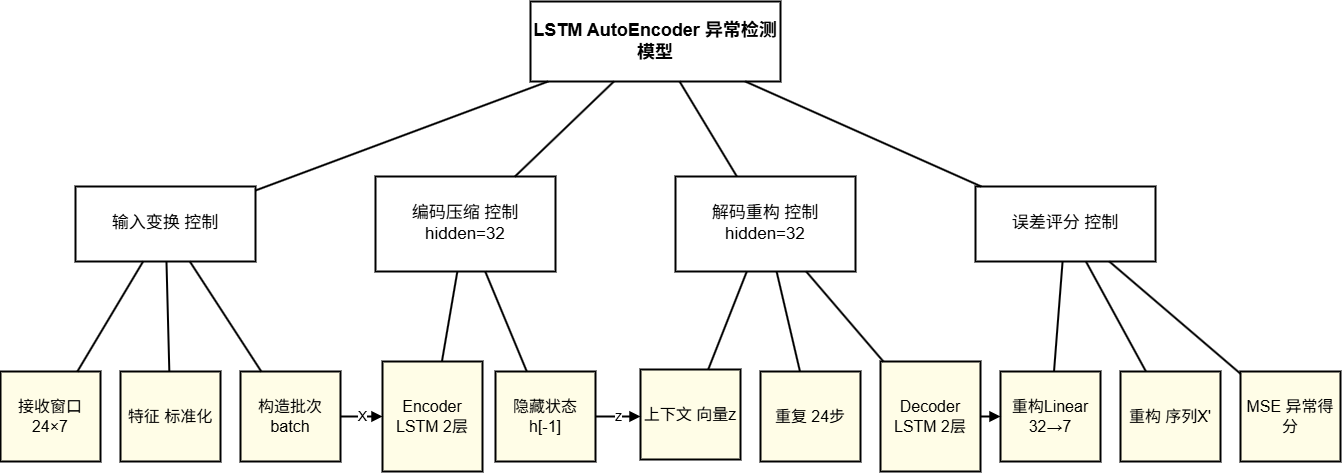

The diagram above was exported from draw.io. Its source (the exported page's mxGraphModel, read from the mxfile embedded in the PNG):
<mxGraphModel dx="2002" dy="1393" grid="1" gridSize="10" guides="1" tooltips="1" connect="1" arrows="1" fold="1" page="1" pageScale="1" pageWidth="1500" pageHeight="900" math="0" shadow="0">
  <root>
    <mxCell id="0" />
    <mxCell id="1" parent="0" />
    <mxCell id="3" parent="1" style="rounded=0;whiteSpace=wrap;html=1;fillColor=#ffffff;strokeColor=#000000;strokeWidth=2;fontSize=18;fontStyle=1;" value="LSTM AutoEncoder 异常检测模型" vertex="1">
      <mxGeometry height="80" width="250" x="613" y="166" as="geometry" />
    </mxCell>
    <mxCell id="4" parent="1" style="rounded=0;whiteSpace=wrap;html=1;fillColor=#ffffff;strokeColor=#000000;strokeWidth=2;fontSize=17;" value="输入变换 控制" vertex="1">
      <mxGeometry height="75" width="180" x="158" y="351" as="geometry" />
    </mxCell>
    <mxCell id="5" parent="1" style="rounded=0;whiteSpace=wrap;html=1;fillColor=#ffffff;strokeColor=#000000;strokeWidth=2;fontSize=17;" value="编码压缩 控制 hidden=32" vertex="1">
      <mxGeometry height="95" width="180" x="458" y="341" as="geometry" />
    </mxCell>
    <mxCell id="6" parent="1" style="rounded=0;whiteSpace=wrap;html=1;fillColor=#ffffff;strokeColor=#000000;strokeWidth=2;fontSize=17;" value="解码重构 控制 hidden=32" vertex="1">
      <mxGeometry height="95" width="180" x="758" y="341" as="geometry" />
    </mxCell>
    <mxCell id="7" parent="1" style="rounded=0;whiteSpace=wrap;html=1;fillColor=#ffffff;strokeColor=#000000;strokeWidth=2;fontSize=17;" value="误差评分 控制" vertex="1">
      <mxGeometry height="75" width="180" x="1058" y="351" as="geometry" />
    </mxCell>
    <mxCell id="8" edge="1" parent="1" source="3" style="endArrow=none;html=1;rounded=0;strokeWidth=2;fontSize=14;" target="4" value="">
      <mxGeometry relative="1" as="geometry" />
    </mxCell>
    <mxCell id="9" edge="1" parent="1" source="3" style="endArrow=none;html=1;rounded=0;strokeWidth=2;fontSize=14;" target="5" value="">
      <mxGeometry relative="1" as="geometry" />
    </mxCell>
    <mxCell id="10" edge="1" parent="1" source="3" style="endArrow=none;html=1;rounded=0;strokeWidth=2;fontSize=14;" target="6" value="">
      <mxGeometry relative="1" as="geometry" />
    </mxCell>
    <mxCell id="11" edge="1" parent="1" source="3" style="endArrow=none;html=1;rounded=0;strokeWidth=2;fontSize=14;" target="7" value="">
      <mxGeometry relative="1" as="geometry" />
    </mxCell>
    <mxCell id="12" parent="1" style="rounded=0;whiteSpace=wrap;html=1;fillColor=#fffde7;strokeColor=#000000;strokeWidth=2;fontSize=16;" value="接收窗口 24×7" vertex="1">
      <mxGeometry height="90" width="100" x="83" y="536" as="geometry" />
    </mxCell>
    <mxCell id="13" parent="1" style="rounded=0;whiteSpace=wrap;html=1;fillColor=#fffde7;strokeColor=#000000;strokeWidth=2;fontSize=16;" value="特征 标准化" vertex="1">
      <mxGeometry height="90" width="100" x="203" y="536" as="geometry" />
    </mxCell>
    <mxCell id="14" parent="1" style="rounded=0;whiteSpace=wrap;html=1;fillColor=#fffde7;strokeColor=#000000;strokeWidth=2;fontSize=16;" value="构造批次 batch" vertex="1">
      <mxGeometry height="90" width="100" x="323" y="536" as="geometry" />
    </mxCell>
    <mxCell id="15" parent="1" style="rounded=0;whiteSpace=wrap;html=1;fillColor=#fffde7;strokeColor=#000000;strokeWidth=2;fontSize=16;" value="Encoder LSTM 2层" vertex="1">
      <mxGeometry height="110" width="100" x="465" y="526" as="geometry" />
    </mxCell>
    <mxCell id="16" parent="1" style="rounded=0;whiteSpace=wrap;html=1;fillColor=#fffde7;strokeColor=#000000;strokeWidth=2;fontSize=16;" value="隐藏状态 h[-1]" vertex="1">
      <mxGeometry height="90" width="100" x="578" y="536" as="geometry" />
    </mxCell>
    <mxCell id="17" parent="1" style="rounded=0;whiteSpace=wrap;html=1;fillColor=#fffde7;strokeColor=#000000;strokeWidth=2;fontSize=16;" value="上下文 向量z" vertex="1">
      <mxGeometry height="90" width="100" x="723" y="534" as="geometry" />
    </mxCell>
    <mxCell id="18" parent="1" style="rounded=0;whiteSpace=wrap;html=1;fillColor=#fffde7;strokeColor=#000000;strokeWidth=2;fontSize=16;" value="重复 24步" vertex="1">
      <mxGeometry height="90" width="100" x="843" y="536" as="geometry" />
    </mxCell>
    <mxCell id="19" parent="1" style="rounded=0;whiteSpace=wrap;html=1;fillColor=#fffde7;strokeColor=#000000;strokeWidth=2;fontSize=16;" value="Decoder LSTM 2层" vertex="1">
      <mxGeometry height="110" width="100" x="963" y="526" as="geometry" />
    </mxCell>
    <mxCell id="20" parent="1" style="rounded=0;whiteSpace=wrap;html=1;fillColor=#fffde7;strokeColor=#000000;strokeWidth=2;fontSize=16;" value="重构Linear 32→7" vertex="1">
      <mxGeometry height="90" width="100" x="1083" y="536" as="geometry" />
    </mxCell>
    <mxCell id="21" parent="1" style="rounded=0;whiteSpace=wrap;html=1;fillColor=#fffde7;strokeColor=#000000;strokeWidth=2;fontSize=16;" value="重构 序列X'" vertex="1">
      <mxGeometry height="90" width="100" x="1203" y="536" as="geometry" />
    </mxCell>
    <mxCell id="22" parent="1" style="rounded=0;whiteSpace=wrap;html=1;fillColor=#fffde7;strokeColor=#000000;strokeWidth=2;fontSize=16;" value="MSE 异常得分" vertex="1">
      <mxGeometry height="90" width="100" x="1323" y="536" as="geometry" />
    </mxCell>
    <mxCell id="23" edge="1" parent="1" source="4" style="endArrow=none;html=1;rounded=0;strokeWidth=2;fontSize=14;" target="12" value="">
      <mxGeometry relative="1" as="geometry" />
    </mxCell>
    <mxCell id="24" edge="1" parent="1" source="4" style="endArrow=none;html=1;rounded=0;strokeWidth=2;fontSize=14;" target="13" value="">
      <mxGeometry relative="1" as="geometry" />
    </mxCell>
    <mxCell id="25" edge="1" parent="1" source="4" style="endArrow=none;html=1;rounded=0;strokeWidth=2;fontSize=14;" target="14" value="">
      <mxGeometry relative="1" as="geometry" />
    </mxCell>
    <mxCell id="26" edge="1" parent="1" source="5" style="endArrow=none;html=1;rounded=0;strokeWidth=2;fontSize=14;" target="15" value="">
      <mxGeometry relative="1" as="geometry" />
    </mxCell>
    <mxCell id="27" edge="1" parent="1" source="5" style="endArrow=none;html=1;rounded=0;strokeWidth=2;fontSize=14;" target="16" value="">
      <mxGeometry relative="1" as="geometry" />
    </mxCell>
    <mxCell id="28" edge="1" parent="1" source="6" style="endArrow=none;html=1;rounded=0;strokeWidth=2;fontSize=14;" target="17" value="">
      <mxGeometry relative="1" as="geometry" />
    </mxCell>
    <mxCell id="29" edge="1" parent="1" source="6" style="endArrow=none;html=1;rounded=0;strokeWidth=2;fontSize=14;" target="18" value="">
      <mxGeometry relative="1" as="geometry" />
    </mxCell>
    <mxCell id="30" edge="1" parent="1" source="6" style="endArrow=none;html=1;rounded=0;strokeWidth=2;fontSize=14;" target="19" value="">
      <mxGeometry relative="1" as="geometry" />
    </mxCell>
    <mxCell id="31" edge="1" parent="1" source="7" style="endArrow=none;html=1;rounded=0;strokeWidth=2;fontSize=14;" target="20" value="">
      <mxGeometry relative="1" as="geometry" />
    </mxCell>
    <mxCell id="32" edge="1" parent="1" source="7" style="endArrow=none;html=1;rounded=0;strokeWidth=2;fontSize=14;" target="21" value="">
      <mxGeometry relative="1" as="geometry" />
    </mxCell>
    <mxCell id="33" edge="1" parent="1" source="7" style="endArrow=none;html=1;rounded=0;strokeWidth=2;fontSize=14;" target="22" value="">
      <mxGeometry relative="1" as="geometry" />
    </mxCell>
    <mxCell id="34" edge="1" parent="1" style="endArrow=block;html=1;rounded=0;strokeWidth=2;fontSize=14;entryX=0;entryY=0.5;entryDx=0;entryDy=0;" target="15" value="X">
      <mxGeometry relative="1" as="geometry">
        <mxPoint x="423" y="581" as="sourcePoint" />
        <mxPoint x="458" y="581" as="targetPoint" />
      </mxGeometry>
    </mxCell>
    <mxCell id="35" edge="1" parent="1" style="endArrow=block;html=1;rounded=0;strokeWidth=2;fontSize=14;" value="z">
      <mxGeometry relative="1" as="geometry">
        <mxPoint x="678" y="581" as="sourcePoint" />
        <mxPoint x="723" y="581" as="targetPoint" />
      </mxGeometry>
    </mxCell>
    <mxCell id="36" edge="1" parent="1" style="endArrow=block;html=1;rounded=0;strokeWidth=2;fontSize=14;" value="">
      <mxGeometry relative="1" as="geometry">
        <mxPoint x="1063" y="581" as="sourcePoint" />
        <mxPoint x="1083" y="581" as="targetPoint" />
      </mxGeometry>
    </mxCell>
  </root>
</mxGraphModel>